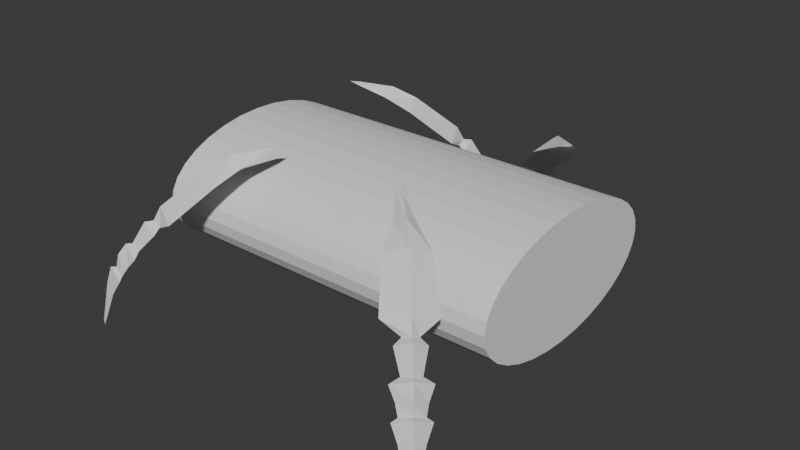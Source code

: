# Source: TempEnemy.blend  (saved by Blender 4.4.32; exported with 4.5.12 LTS)
import bpy
from mathutils import Matrix  # noqa: F401  (used for matrix-valued properties, if any)

bpy.ops.wm.read_factory_settings(use_empty=True)
scene = bpy.context.scene
scene.name = 'Scene'

# ---- collections
col_collection = bpy.data.collections.new('Collection'); scene.collection.children.link(col_collection)

# ---- world
world_world = bpy.data.worlds.new('World'); scene.world = world_world
world_world.use_nodes = True; world_world.node_tree.nodes.clear()
_N = world_world.node_tree.nodes; _L = world_world.node_tree.links
n0 = _N.new('ShaderNodeOutputWorld'); n0.name = 'World Output'; n0.location = (300, 300)
n1 = _N.new('ShaderNodeBackground'); n1.name = 'Background'; n1.location = (10, 300)
n1.inputs[0].default_value = (0.05088, 0.05088, 0.05088, 1.0)
_L.new(n1.outputs[0], n0.inputs[0])
n0.is_active_output = True
world_world.color = (0.05088, 0.05088, 0.05088)
world_world.sun_shadow_jitter_overblur = 0.0

# ---- meshes
me_plane = bpy.data.meshes.new('Plane')
me_plane.from_pydata([(-0.7613, -7.305, -2.545), (0.7613, -7.305, -2.545), (0.7596, -8.008, -3.803), (0.01, -8.963, -6.628), (-0.7596, -8.008, -3.803), (-0.96, -4.973, 0.3883), (0.96, -4.973, 0.3883), (-0.4929, -4.645, 0.7191), (0.4929, -4.645, 0.7191), (-1.69, -3.894, 1.415), (1.69, -3.894, 1.415), (-1.431, -0.843, 3.84), (1.431, -0.843, 3.84), (-1.152, -7.445, -2.758), (1.152, -7.445, -2.758), (-0.3798, -8.853, -6.223), (0.3798, -8.853, -6.223), (-0.3864, 2.725, 5.645), (0.3864, 2.725, 5.645), (0.6924, 0.8548, 4.756), (-0.6924, 0.8548, 4.756), (0.01, 3.288, 5.837), (-0.907, -6.886, -1.889), (0.907, -6.886, -1.889), (-1.257, -6.31, -1.129), (1.257, -6.31, -1.129), (-0.6106, -6.073, -0.829), (0.6106, -6.073, -0.829), (-0.01, 3.288, 5.837), (-0.01, -8.963, -6.628), (0.0, -8.985, -6.134), (0.0, -8.429, -3.346), (0.0, -8.078, -2.194), (0.0, -7.711, -2.236), (0.0, -7.52, -1.325), (0.0, -6.944, -0.5648), (0.0, -6.521, -0.5594), (0.0, -5.607, 0.9525), (0.0, -5.03, 1.013), (0.0, -4.527, 1.979), (0.0, -1.476, 4.404), (0.0, 0.2213, 5.32), (0.0, 2.608, 5.766), (0.0, 3.288, 5.837), (0.0, -8.963, -6.628)], [], [(30, 31, 4, 15), (32, 31, 2, 14), (32, 33, 0, 13), (34, 33, 1, 23), (35, 34, 23, 25), (36, 35, 25, 27), (36, 37, 5, 26), (38, 37, 6, 8), (39, 38, 8, 10), (40, 39, 10, 12), (41, 40, 12, 19), (41, 42, 17, 20), (42, 18, 21, 43), (44, 3, 16, 30), (29, 44, 30, 15), (17, 42, 43, 28), (19, 18, 42, 41), (20, 11, 40, 41), (11, 9, 39, 40), (9, 7, 38, 39), (7, 5, 37, 38), (27, 6, 37, 36), (26, 24, 35, 36), (24, 22, 34, 35), (22, 0, 33, 34), (14, 1, 33, 32), (13, 4, 31, 32), (16, 2, 31, 30)])
_uv = me_plane.uv_layers.new(name='UVMap')
_uv.uv.foreach_set('vector', [0.0, 0.0, 0.0, 0.0, 0.0, 0.0, 0.0, 0.0, 0.0, 0.0, 0.0, 0.0, 0.0, 0.0, 0.0, 0.0, 0.0, 0.0, 0.0, 0.0, 0.0, 0.0, 0.0, 0.0, 0.0, 0.0, 0.0, 0.0, 0.0, 0.0, 0.0, 0.0, 0.0, 0.0, 0.0, 0.0, 0.0, 0.0, 0.0, 0.0, 0.0, 0.0, 0.0, 0.0, 0.0, 0.0, 0.0, 0.0, 0.0, 0.0, 0.0, 0.0, 0.0, 0.0, 0.0, 0.0, 0.0, 0.0, 0.0, 0.0, 0.0, 0.0, 0.0, 0.0, 0.0, 0.0, 0.0, 0.0, 0.0, 0.0, 0.0, 0.0, 0.0, 0.0, 0.0, 0.0, 0.0, 0.0, 0.0, 0.0, 0.0, 0.0, 0.0, 0.0, 0.0, 0.0, 0.0, 0.0, 0.0, 0.0, 0.0, 0.0, 0.0, 0.0, 0.0, 0.0, 0.0, 0.0, 0.0, 0.0, 0.0, 0.0, 0.0, 0.0, 0.0, 0.0, 0.0, 0.0, 0.0, 0.0, 0.0, 0.0, 0.0, 0.0, 0.0, 0.0, 0.0, 0.0, 0.0, 0.0, 0.0, 0.0, 0.0, 0.0, 0.0, 0.0, 0.0, 0.0, 0.0, 0.0, 0.0, 0.0, 0.0, 0.0, 0.0, 0.0, 0.0, 0.0, 0.0, 0.0, 0.0, 0.0, 0.0, 0.0, 0.0, 0.0, 0.0, 0.0, 0.0, 0.0, 0.0, 0.0, 0.0, 0.0, 0.0, 0.0, 0.0, 0.0, 0.0, 0.0, 0.0, 0.0, 0.0, 0.0, 0.0, 0.0, 0.0, 0.0, 0.0, 0.0, 0.0, 0.0, 0.0, 0.0, 0.0, 0.0, 0.0, 0.0, 0.0, 0.0, 0.0, 0.0, 0.0, 0.0, 0.0, 0.0, 0.0, 0.0, 0.0, 0.0, 0.0, 0.0, 0.0, 0.0, 0.0, 0.0, 0.0, 0.0, 0.0, 0.0, 0.0, 0.0, 0.0, 0.0, 0.0, 0.0, 0.0, 0.0, 0.0, 0.0, 0.0, 0.0, 0.0, 0.0, 0.0, 0.0, 0.0, 0.0, 0.0, 0.0, 0.0, 0.0, 0.0, 0.0])
me_plane.update()
me_plane_003 = bpy.data.meshes.new('Plane.003')
me_plane_003.from_pydata([(-0.7613, -7.305, -2.545), (0.7613, -7.305, -2.545), (0.7596, -8.008, -3.803), (0.01, -8.963, -6.628), (-0.7596, -8.008, -3.803), (-0.96, -4.973, 0.3883), (0.96, -4.973, 0.3883), (-0.4929, -4.645, 0.7191), (0.4929, -4.645, 0.7191), (-1.69, -3.894, 1.415), (1.69, -3.894, 1.415), (-1.431, -0.843, 3.84), (1.431, -0.843, 3.84), (-1.152, -7.445, -2.758), (1.152, -7.445, -2.758), (-0.3798, -8.853, -6.223), (0.3798, -8.853, -6.223), (-0.3864, 2.725, 5.645), (0.3864, 2.725, 5.645), (0.6924, 0.8548, 4.756), (-0.6924, 0.8548, 4.756), (0.01, 3.288, 5.837), (-0.907, -6.886, -1.889), (0.907, -6.886, -1.889), (-1.257, -6.31, -1.129), (1.257, -6.31, -1.129), (-0.6106, -6.073, -0.829), (0.6106, -6.073, -0.829), (-0.01, 3.288, 5.837), (-0.01, -8.963, -6.628), (0.0, -8.985, -6.134), (0.0, -8.429, -3.346), (0.0, -8.078, -2.194), (0.0, -7.711, -2.236), (0.0, -7.52, -1.325), (0.0, -6.944, -0.5648), (0.0, -6.521, -0.5594), (0.0, -5.607, 0.9525), (0.0, -5.03, 1.013), (0.0, -4.527, 1.979), (0.0, -1.476, 4.404), (0.0, 0.2213, 5.32), (0.0, 2.608, 5.766), (0.0, 3.288, 5.837), (0.0, -8.963, -6.628)], [], [(30, 31, 4, 15), (32, 31, 2, 14), (32, 33, 0, 13), (34, 33, 1, 23), (35, 34, 23, 25), (36, 35, 25, 27), (36, 37, 5, 26), (38, 37, 6, 8), (39, 38, 8, 10), (40, 39, 10, 12), (41, 40, 12, 19), (41, 42, 17, 20), (42, 18, 21, 43), (44, 3, 16, 30), (29, 44, 30, 15), (17, 42, 43, 28), (19, 18, 42, 41), (20, 11, 40, 41), (11, 9, 39, 40), (9, 7, 38, 39), (7, 5, 37, 38), (27, 6, 37, 36), (26, 24, 35, 36), (24, 22, 34, 35), (22, 0, 33, 34), (14, 1, 33, 32), (13, 4, 31, 32), (16, 2, 31, 30)])
_uv = me_plane_003.uv_layers.new(name='UVMap')
_uv.uv.foreach_set('vector', [0.0, 0.0, 0.0, 0.0, 0.0, 0.0, 0.0, 0.0, 0.0, 0.0, 0.0, 0.0, 0.0, 0.0, 0.0, 0.0, 0.0, 0.0, 0.0, 0.0, 0.0, 0.0, 0.0, 0.0, 0.0, 0.0, 0.0, 0.0, 0.0, 0.0, 0.0, 0.0, 0.0, 0.0, 0.0, 0.0, 0.0, 0.0, 0.0, 0.0, 0.0, 0.0, 0.0, 0.0, 0.0, 0.0, 0.0, 0.0, 0.0, 0.0, 0.0, 0.0, 0.0, 0.0, 0.0, 0.0, 0.0, 0.0, 0.0, 0.0, 0.0, 0.0, 0.0, 0.0, 0.0, 0.0, 0.0, 0.0, 0.0, 0.0, 0.0, 0.0, 0.0, 0.0, 0.0, 0.0, 0.0, 0.0, 0.0, 0.0, 0.0, 0.0, 0.0, 0.0, 0.0, 0.0, 0.0, 0.0, 0.0, 0.0, 0.0, 0.0, 0.0, 0.0, 0.0, 0.0, 0.0, 0.0, 0.0, 0.0, 0.0, 0.0, 0.0, 0.0, 0.0, 0.0, 0.0, 0.0, 0.0, 0.0, 0.0, 0.0, 0.0, 0.0, 0.0, 0.0, 0.0, 0.0, 0.0, 0.0, 0.0, 0.0, 0.0, 0.0, 0.0, 0.0, 0.0, 0.0, 0.0, 0.0, 0.0, 0.0, 0.0, 0.0, 0.0, 0.0, 0.0, 0.0, 0.0, 0.0, 0.0, 0.0, 0.0, 0.0, 0.0, 0.0, 0.0, 0.0, 0.0, 0.0, 0.0, 0.0, 0.0, 0.0, 0.0, 0.0, 0.0, 0.0, 0.0, 0.0, 0.0, 0.0, 0.0, 0.0, 0.0, 0.0, 0.0, 0.0, 0.0, 0.0, 0.0, 0.0, 0.0, 0.0, 0.0, 0.0, 0.0, 0.0, 0.0, 0.0, 0.0, 0.0, 0.0, 0.0, 0.0, 0.0, 0.0, 0.0, 0.0, 0.0, 0.0, 0.0, 0.0, 0.0, 0.0, 0.0, 0.0, 0.0, 0.0, 0.0, 0.0, 0.0, 0.0, 0.0, 0.0, 0.0, 0.0, 0.0, 0.0, 0.0, 0.0, 0.0, 0.0, 0.0, 0.0, 0.0, 0.0, 0.0, 0.0, 0.0, 0.0, 0.0, 0.0, 0.0])
me_plane_003.update()
me_plane_004 = bpy.data.meshes.new('Plane.004')
me_plane_004.from_pydata([(-0.7613, -7.305, -2.545), (0.7613, -7.305, -2.545), (0.7596, -8.008, -3.803), (0.01, -8.963, -6.628), (-0.7596, -8.008, -3.803), (-0.96, -4.973, 0.3883), (0.96, -4.973, 0.3883), (-0.4929, -4.645, 0.7191), (0.4929, -4.645, 0.7191), (-1.69, -3.894, 1.415), (1.69, -3.894, 1.415), (-1.431, -0.843, 3.84), (1.431, -0.843, 3.84), (-1.152, -7.445, -2.758), (1.152, -7.445, -2.758), (-0.3798, -8.853, -6.223), (0.3798, -8.853, -6.223), (-0.3864, 2.725, 5.645), (0.3864, 2.725, 5.645), (0.6924, 0.8548, 4.756), (-0.6924, 0.8548, 4.756), (0.01, 3.288, 5.837), (-0.907, -6.886, -1.889), (0.907, -6.886, -1.889), (-1.257, -6.31, -1.129), (1.257, -6.31, -1.129), (-0.6106, -6.073, -0.829), (0.6106, -6.073, -0.829), (-0.01, 3.288, 5.837), (-0.01, -8.963, -6.628), (0.0, -8.985, -6.134), (0.0, -8.429, -3.346), (0.0, -8.078, -2.194), (0.0, -7.711, -2.236), (0.0, -7.52, -1.325), (0.0, -6.944, -0.5648), (0.0, -6.521, -0.5594), (0.0, -5.607, 0.9525), (0.0, -5.03, 1.013), (0.0, -4.527, 1.979), (0.0, -1.476, 4.404), (0.0, 0.2213, 5.32), (0.0, 2.608, 5.766), (0.0, 3.288, 5.837), (0.0, -8.963, -6.628)], [], [(30, 31, 4, 15), (32, 31, 2, 14), (32, 33, 0, 13), (34, 33, 1, 23), (35, 34, 23, 25), (36, 35, 25, 27), (36, 37, 5, 26), (38, 37, 6, 8), (39, 38, 8, 10), (40, 39, 10, 12), (41, 40, 12, 19), (41, 42, 17, 20), (42, 18, 21, 43), (44, 3, 16, 30), (29, 44, 30, 15), (17, 42, 43, 28), (19, 18, 42, 41), (20, 11, 40, 41), (11, 9, 39, 40), (9, 7, 38, 39), (7, 5, 37, 38), (27, 6, 37, 36), (26, 24, 35, 36), (24, 22, 34, 35), (22, 0, 33, 34), (14, 1, 33, 32), (13, 4, 31, 32), (16, 2, 31, 30)])
_uv = me_plane_004.uv_layers.new(name='UVMap')
_uv.uv.foreach_set('vector', [0.0, 0.0, 0.0, 0.0, 0.0, 0.0, 0.0, 0.0, 0.0, 0.0, 0.0, 0.0, 0.0, 0.0, 0.0, 0.0, 0.0, 0.0, 0.0, 0.0, 0.0, 0.0, 0.0, 0.0, 0.0, 0.0, 0.0, 0.0, 0.0, 0.0, 0.0, 0.0, 0.0, 0.0, 0.0, 0.0, 0.0, 0.0, 0.0, 0.0, 0.0, 0.0, 0.0, 0.0, 0.0, 0.0, 0.0, 0.0, 0.0, 0.0, 0.0, 0.0, 0.0, 0.0, 0.0, 0.0, 0.0, 0.0, 0.0, 0.0, 0.0, 0.0, 0.0, 0.0, 0.0, 0.0, 0.0, 0.0, 0.0, 0.0, 0.0, 0.0, 0.0, 0.0, 0.0, 0.0, 0.0, 0.0, 0.0, 0.0, 0.0, 0.0, 0.0, 0.0, 0.0, 0.0, 0.0, 0.0, 0.0, 0.0, 0.0, 0.0, 0.0, 0.0, 0.0, 0.0, 0.0, 0.0, 0.0, 0.0, 0.0, 0.0, 0.0, 0.0, 0.0, 0.0, 0.0, 0.0, 0.0, 0.0, 0.0, 0.0, 0.0, 0.0, 0.0, 0.0, 0.0, 0.0, 0.0, 0.0, 0.0, 0.0, 0.0, 0.0, 0.0, 0.0, 0.0, 0.0, 0.0, 0.0, 0.0, 0.0, 0.0, 0.0, 0.0, 0.0, 0.0, 0.0, 0.0, 0.0, 0.0, 0.0, 0.0, 0.0, 0.0, 0.0, 0.0, 0.0, 0.0, 0.0, 0.0, 0.0, 0.0, 0.0, 0.0, 0.0, 0.0, 0.0, 0.0, 0.0, 0.0, 0.0, 0.0, 0.0, 0.0, 0.0, 0.0, 0.0, 0.0, 0.0, 0.0, 0.0, 0.0, 0.0, 0.0, 0.0, 0.0, 0.0, 0.0, 0.0, 0.0, 0.0, 0.0, 0.0, 0.0, 0.0, 0.0, 0.0, 0.0, 0.0, 0.0, 0.0, 0.0, 0.0, 0.0, 0.0, 0.0, 0.0, 0.0, 0.0, 0.0, 0.0, 0.0, 0.0, 0.0, 0.0, 0.0, 0.0, 0.0, 0.0, 0.0, 0.0, 0.0, 0.0, 0.0, 0.0, 0.0, 0.0, 0.0, 0.0, 0.0, 0.0, 0.0, 0.0])
me_plane_004.update()
me_plane_005 = bpy.data.meshes.new('Plane.005')
me_plane_005.from_pydata([(-0.7613, -7.305, -2.545), (0.7613, -7.305, -2.545), (0.7596, -8.008, -3.803), (0.01, -8.963, -6.628), (-0.7596, -8.008, -3.803), (-0.96, -4.973, 0.3883), (0.96, -4.973, 0.3883), (-0.4929, -4.645, 0.7191), (0.4929, -4.645, 0.7191), (-1.69, -3.894, 1.415), (1.69, -3.894, 1.415), (-1.431, -0.843, 3.84), (1.431, -0.843, 3.84), (-1.152, -7.445, -2.758), (1.152, -7.445, -2.758), (-0.3798, -8.853, -6.223), (0.3798, -8.853, -6.223), (-0.3864, 2.725, 5.645), (0.3864, 2.725, 5.645), (0.6924, 0.8548, 4.756), (-0.6924, 0.8548, 4.756), (0.01, 3.288, 5.837), (-0.907, -6.886, -1.889), (0.907, -6.886, -1.889), (-1.257, -6.31, -1.129), (1.257, -6.31, -1.129), (-0.6106, -6.073, -0.829), (0.6106, -6.073, -0.829), (-0.01, 3.288, 5.837), (-0.01, -8.963, -6.628), (0.0, -8.985, -6.134), (0.0, -8.429, -3.346), (0.0, -8.078, -2.194), (0.0, -7.711, -2.236), (0.0, -7.52, -1.325), (0.0, -6.944, -0.5648), (0.0, -6.521, -0.5594), (0.0, -5.607, 0.9525), (0.0, -5.03, 1.013), (0.0, -4.527, 1.979), (0.0, -1.476, 4.404), (0.0, 0.2213, 5.32), (0.0, 2.608, 5.766), (0.0, 3.288, 5.837), (0.0, -8.963, -6.628)], [], [(30, 31, 4, 15), (32, 31, 2, 14), (32, 33, 0, 13), (34, 33, 1, 23), (35, 34, 23, 25), (36, 35, 25, 27), (36, 37, 5, 26), (38, 37, 6, 8), (39, 38, 8, 10), (40, 39, 10, 12), (41, 40, 12, 19), (41, 42, 17, 20), (42, 18, 21, 43), (44, 3, 16, 30), (29, 44, 30, 15), (17, 42, 43, 28), (19, 18, 42, 41), (20, 11, 40, 41), (11, 9, 39, 40), (9, 7, 38, 39), (7, 5, 37, 38), (27, 6, 37, 36), (26, 24, 35, 36), (24, 22, 34, 35), (22, 0, 33, 34), (14, 1, 33, 32), (13, 4, 31, 32), (16, 2, 31, 30)])
_uv = me_plane_005.uv_layers.new(name='UVMap')
_uv.uv.foreach_set('vector', [0.0, 0.0, 0.0, 0.0, 0.0, 0.0, 0.0, 0.0, 0.0, 0.0, 0.0, 0.0, 0.0, 0.0, 0.0, 0.0, 0.0, 0.0, 0.0, 0.0, 0.0, 0.0, 0.0, 0.0, 0.0, 0.0, 0.0, 0.0, 0.0, 0.0, 0.0, 0.0, 0.0, 0.0, 0.0, 0.0, 0.0, 0.0, 0.0, 0.0, 0.0, 0.0, 0.0, 0.0, 0.0, 0.0, 0.0, 0.0, 0.0, 0.0, 0.0, 0.0, 0.0, 0.0, 0.0, 0.0, 0.0, 0.0, 0.0, 0.0, 0.0, 0.0, 0.0, 0.0, 0.0, 0.0, 0.0, 0.0, 0.0, 0.0, 0.0, 0.0, 0.0, 0.0, 0.0, 0.0, 0.0, 0.0, 0.0, 0.0, 0.0, 0.0, 0.0, 0.0, 0.0, 0.0, 0.0, 0.0, 0.0, 0.0, 0.0, 0.0, 0.0, 0.0, 0.0, 0.0, 0.0, 0.0, 0.0, 0.0, 0.0, 0.0, 0.0, 0.0, 0.0, 0.0, 0.0, 0.0, 0.0, 0.0, 0.0, 0.0, 0.0, 0.0, 0.0, 0.0, 0.0, 0.0, 0.0, 0.0, 0.0, 0.0, 0.0, 0.0, 0.0, 0.0, 0.0, 0.0, 0.0, 0.0, 0.0, 0.0, 0.0, 0.0, 0.0, 0.0, 0.0, 0.0, 0.0, 0.0, 0.0, 0.0, 0.0, 0.0, 0.0, 0.0, 0.0, 0.0, 0.0, 0.0, 0.0, 0.0, 0.0, 0.0, 0.0, 0.0, 0.0, 0.0, 0.0, 0.0, 0.0, 0.0, 0.0, 0.0, 0.0, 0.0, 0.0, 0.0, 0.0, 0.0, 0.0, 0.0, 0.0, 0.0, 0.0, 0.0, 0.0, 0.0, 0.0, 0.0, 0.0, 0.0, 0.0, 0.0, 0.0, 0.0, 0.0, 0.0, 0.0, 0.0, 0.0, 0.0, 0.0, 0.0, 0.0, 0.0, 0.0, 0.0, 0.0, 0.0, 0.0, 0.0, 0.0, 0.0, 0.0, 0.0, 0.0, 0.0, 0.0, 0.0, 0.0, 0.0, 0.0, 0.0, 0.0, 0.0, 0.0, 0.0, 0.0, 0.0, 0.0, 0.0, 0.0, 0.0])
me_plane_005.update()
me_cylinder = bpy.data.meshes.new('Cylinder')
me_cylinder.from_pydata([(0.0, 1.0, -1.0), (0.0, 1.0, 1.0), (0.1951, 0.9808, -1.0), (0.1951, 0.9808, 1.0), (0.3827, 0.9239, -1.0), (0.3827, 0.9239, 1.0), (0.5556, 0.8315, -1.0), (0.5556, 0.8315, 1.0), (0.7071, 0.7071, -1.0), (0.7071, 0.7071, 1.0), (0.8315, 0.5556, -1.0), (0.8315, 0.5556, 1.0), (0.9239, 0.3827, -1.0), (0.9239, 0.3827, 1.0), (0.9808, 0.1951, -1.0), (0.9808, 0.1951, 1.0), (1.0, 0.0, -1.0), (1.0, 0.0, 1.0), (0.9808, -0.1951, -1.0), (0.9808, -0.1951, 1.0), (0.9239, -0.3827, -1.0), (0.9239, -0.3827, 1.0), (0.8315, -0.5556, -1.0), (0.8315, -0.5556, 1.0), (0.7071, -0.7071, -1.0), (0.7071, -0.7071, 1.0), (0.5556, -0.8315, -1.0), (0.5556, -0.8315, 1.0), (0.3827, -0.9239, -1.0), (0.3827, -0.9239, 1.0), (0.1951, -0.9808, -1.0), (0.1951, -0.9808, 1.0), (0.0, -1.0, -1.0), (0.0, -1.0, 1.0), (-0.1951, -0.9808, -1.0), (-0.1951, -0.9808, 1.0), (-0.3827, -0.9239, -1.0), (-0.3827, -0.9239, 1.0), (-0.5556, -0.8315, -1.0), (-0.5556, -0.8315, 1.0), (-0.7071, -0.7071, -1.0), (-0.7071, -0.7071, 1.0), (-0.8315, -0.5556, -1.0), (-0.8315, -0.5556, 1.0), (-0.9239, -0.3827, -1.0), (-0.9239, -0.3827, 1.0), (-0.9808, -0.1951, -1.0), (-0.9808, -0.1951, 1.0), (-1.0, 0.0, -1.0), (-1.0, 0.0, 1.0), (-0.9808, 0.1951, -1.0), (-0.9808, 0.1951, 1.0), (-0.9239, 0.3827, -1.0), (-0.9239, 0.3827, 1.0), (-0.8315, 0.5556, -1.0), (-0.8315, 0.5556, 1.0), (-0.7071, 0.7071, -1.0), (-0.7071, 0.7071, 1.0), (-0.5556, 0.8315, -1.0), (-0.5556, 0.8315, 1.0), (-0.3827, 0.9239, -1.0), (-0.3827, 0.9239, 1.0), (-0.1951, 0.9808, -1.0), (-0.1951, 0.9808, 1.0)], [], [(0, 1, 3, 2), (2, 3, 5, 4), (4, 5, 7, 6), (6, 7, 9, 8), (8, 9, 11, 10), (10, 11, 13, 12), (12, 13, 15, 14), (14, 15, 17, 16), (16, 17, 19, 18), (18, 19, 21, 20), (20, 21, 23, 22), (22, 23, 25, 24), (24, 25, 27, 26), (26, 27, 29, 28), (28, 29, 31, 30), (30, 31, 33, 32), (32, 33, 35, 34), (34, 35, 37, 36), (36, 37, 39, 38), (38, 39, 41, 40), (40, 41, 43, 42), (42, 43, 45, 44), (44, 45, 47, 46), (46, 47, 49, 48), (48, 49, 51, 50), (50, 51, 53, 52), (52, 53, 55, 54), (54, 55, 57, 56), (56, 57, 59, 58), (58, 59, 61, 60), (3, 1, 63, 61, 59, 57, 55, 53, 51, 49, 47, 45, 43, 41, 39, 37, 35, 33, 31, 29, 27, 25, 23, 21, 19, 17, 15, 13, 11, 9, 7, 5), (60, 61, 63, 62), (62, 63, 1, 0), (0, 2, 4, 6, 8, 10, 12, 14, 16, 18, 20, 22, 24, 26, 28, 30, 32, 34, 36, 38, 40, 42, 44, 46, 48, 50, 52, 54, 56, 58, 60, 62)])
_uv = me_cylinder.uv_layers.new(name='UVMap')
_uv.uv.foreach_set('vector', [1.0, 0.5, 1.0, 1.0, 0.9688, 1.0, 0.9688, 0.5, 0.9688, 0.5, 0.9688, 1.0, 0.9375, 1.0, 0.9375, 0.5, 0.9375, 0.5, 0.9375, 1.0, 0.9062, 1.0, 0.9062, 0.5, 0.9062, 0.5, 0.9062, 1.0, 0.875, 1.0, 0.875, 0.5, 0.875, 0.5, 0.875, 1.0, 0.8438, 1.0, 0.8438, 0.5, 0.8438, 0.5, 0.8438, 1.0, 0.8125, 1.0, 0.8125, 0.5, 0.8125, 0.5, 0.8125, 1.0, 0.7812, 1.0, 0.7812, 0.5, 0.7812, 0.5, 0.7812, 1.0, 0.75, 1.0, 0.75, 0.5, 0.75, 0.5, 0.75, 1.0, 0.7188, 1.0, 0.7188, 0.5, 0.7188, 0.5, 0.7188, 1.0, 0.6875, 1.0, 0.6875, 0.5, 0.6875, 0.5, 0.6875, 1.0, 0.6562, 1.0, 0.6562, 0.5, 0.6562, 0.5, 0.6562, 1.0, 0.625, 1.0, 0.625, 0.5, 0.625, 0.5, 0.625, 1.0, 0.5938, 1.0, 0.5938, 0.5, 0.5938, 0.5, 0.5938, 1.0, 0.5625, 1.0, 0.5625, 0.5, 0.5625, 0.5, 0.5625, 1.0, 0.5312, 1.0, 0.5312, 0.5, 0.5312, 0.5, 0.5312, 1.0, 0.5, 1.0, 0.5, 0.5, 0.5, 0.5, 0.5, 1.0, 0.4688, 1.0, 0.4688, 0.5, 0.4688, 0.5, 0.4688, 1.0, 0.4375, 1.0, 0.4375, 0.5, 0.4375, 0.5, 0.4375, 1.0, 0.4062, 1.0, 0.4062, 0.5, 0.4062, 0.5, 0.4062, 1.0, 0.375, 1.0, 0.375, 0.5, 0.375, 0.5, 0.375, 1.0, 0.3438, 1.0, 0.3438, 0.5, 0.3438, 0.5, 0.3438, 1.0, 0.3125, 1.0, 0.3125, 0.5, 0.3125, 0.5, 0.3125, 1.0, 0.2812, 1.0, 0.2812, 0.5, 0.2812, 0.5, 0.2812, 1.0, 0.25, 1.0, 0.25, 0.5, 0.25, 0.5, 0.25, 1.0, 0.2188, 1.0, 0.2188, 0.5, 0.2188, 0.5, 0.2188, 1.0, 0.1875, 1.0, 0.1875, 0.5, 0.1875, 0.5, 0.1875, 1.0, 0.1562, 1.0, 0.1562, 0.5, 0.1562, 0.5, 0.1562, 1.0, 0.125, 1.0, 0.125, 0.5, 0.125, 0.5, 0.125, 1.0, 0.09375, 1.0, 0.09375, 0.5, 0.09375, 0.5, 0.09375, 1.0, 0.0625, 1.0, 0.0625, 0.5, 0.2968, 0.4854, 0.25, 0.49, 0.2032, 0.4854, 0.1582, 0.4717, 0.1167, 0.4496, 0.08029, 0.4197, 0.05045, 0.3833, 0.02827, 0.3418, 0.01461, 0.2968, 0.01, 0.25, 0.01461, 0.2032, 0.02827, 0.1582, 0.05045, 0.1167, 0.08029, 0.08029, 0.1167, 0.05045, 0.1582, 0.02827, 0.2032, 0.01461, 0.25, 0.01, 0.2968, 0.01461, 0.3418, 0.02827, 0.3833, 0.05045, 0.4197, 0.08029, 0.4496, 0.1167, 0.4717, 0.1582, 0.4854, 0.2032, 0.49, 0.25, 0.4854, 0.2968, 0.4717, 0.3418, 0.4496, 0.3833, 0.4197, 0.4197, 0.3833, 0.4496, 0.3418, 0.4717, 0.0625, 0.5, 0.0625, 1.0, 0.03125, 1.0, 0.03125, 0.5, 0.03125, 0.5, 0.03125, 1.0, 0.0, 1.0, 0.0, 0.5, 0.75, 0.49, 0.7968, 0.4854, 0.8418, 0.4717, 0.8833, 0.4496, 0.9197, 0.4197, 0.9496, 0.3833, 0.9717, 0.3418, 0.9854, 0.2968, 0.99, 0.25, 0.9854, 0.2032, 0.9717, 0.1582, 0.9496, 0.1167, 0.9197, 0.08029, 0.8833, 0.05045, 0.8418, 0.02827, 0.7968, 0.01461, 0.75, 0.01, 0.7032, 0.01461, 0.6582, 0.02827, 0.6167, 0.05045, 0.5803, 0.08029, 0.5504, 0.1167, 0.5283, 0.1582, 0.5146, 0.2032, 0.51, 0.25, 0.5146, 0.2968, 0.5283, 0.3418, 0.5504, 0.3833, 0.5803, 0.4197, 0.6167, 0.4496, 0.6582, 0.4717, 0.7032, 0.4854])
me_cylinder.update()

# ---- objects
ob_plane = bpy.data.objects.new('Plane', me_plane)
ob_plane_001 = bpy.data.objects.new('Plane.001', me_plane_003)
ob_plane_002 = bpy.data.objects.new('Plane.002', me_plane_004)
ob_plane_003 = bpy.data.objects.new('Plane.003', me_plane_005)
ob_cylinder = bpy.data.objects.new('Cylinder', me_cylinder)

# ---- transforms, parenting, visibility, modifiers, constraints
ob_plane.location = (14.0, 8.1, 6.6)
ob_plane.rotation_euler = (0.0, 0.0517, 3.927)
ob_plane_001.location = (14.0, -8.1, 6.6)
ob_plane_001.rotation_euler = (0.0, 0.0517, 0.7854)
ob_plane_002.location = (0.0, 8.1, 6.6)
ob_plane_002.rotation_euler = (0.0, 0.0, 2.356)
ob_plane_003.location = (0.0, -8.1, 6.6)
ob_plane_003.rotation_euler = (0.0, -0.0, -0.7854)
ob_cylinder.location = (6.964, 0.0, 6.815)
ob_cylinder.rotation_euler = (-0.0, 1.571, 0.0)
ob_cylinder.scale = (4.375, 8.214, 12.91)

# ---- collection membership
col_collection.objects.link(ob_plane)
col_collection.objects.link(ob_plane_001)
col_collection.objects.link(ob_plane_002)
col_collection.objects.link(ob_plane_003)
col_collection.objects.link(ob_cylinder)

# ---- scene / render settings (as saved in the file)
scene.frame_start = 1; scene.frame_end = 14; scene.frame_set(1)
scene.render.engine = 'BLENDER_EEVEE_NEXT'
bpy.context.view_layer.update()

# ---- added for rendering (the .blend has no active camera and no usable light): camera, sun
cam_auto = bpy.data.cameras.new('AutoCamera')
cam_auto.lens = 50.0
cam_auto.sensor_width = 36.0
cam_auto.clip_end = 1000.0
ob_auto_camera = bpy.data.objects.new('AutoCamera', cam_auto)
scene.collection.objects.link(ob_auto_camera)
ob_auto_camera.location = (48.7742, -50.0021, 39.5396)
ob_auto_camera.rotation_euler = (1.09748, -7.21219e-08, 0.694738)
scene.camera = ob_auto_camera
light_auto_sun = bpy.data.lights.new('AutoSun', 'SUN')
light_auto_sun.energy = 3.0
light_auto_sun.angle = 0.0523599
ob_auto_sun = bpy.data.objects.new('AutoSun', light_auto_sun)
scene.collection.objects.link(ob_auto_sun)
ob_auto_sun.rotation_euler = (0.872665, 0.174533, 0.523599)
bpy.context.view_layer.update()
